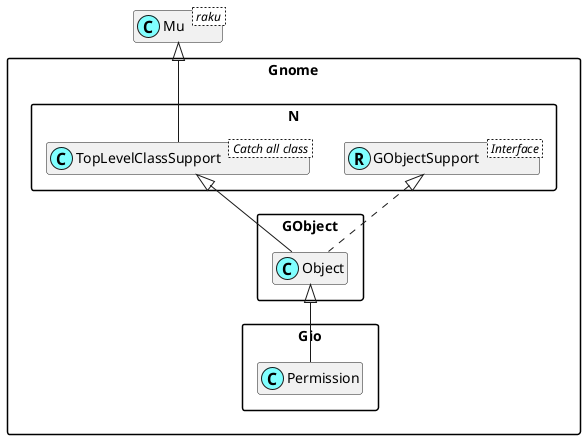

The diagram above was rendered by PlantUML. Its source (embedded in the PNG):
@startuml
'scale 0.8

skinparam packageStyle rectangle
skinparam stereotypeCBackgroundColor #80ffff
set namespaceSeparator ::
hide members

class Mu < raku >

class Gnome::N::TopLevelClassSupport < Catch all class >
Mu <|-- Gnome::N::TopLevelClassSupport

Interface Gnome::N::GObjectSupport < Interface >
class Gnome::N::GObjectSupport <<(R,#80ffff)>>
Gnome::GObject::Object <|-- Gnome::Gio::Permission
Gnome::N::TopLevelClassSupport <|-- Gnome::GObject::Object
Gnome::N::GObjectSupport <|. Gnome::GObject::Object

@enduml